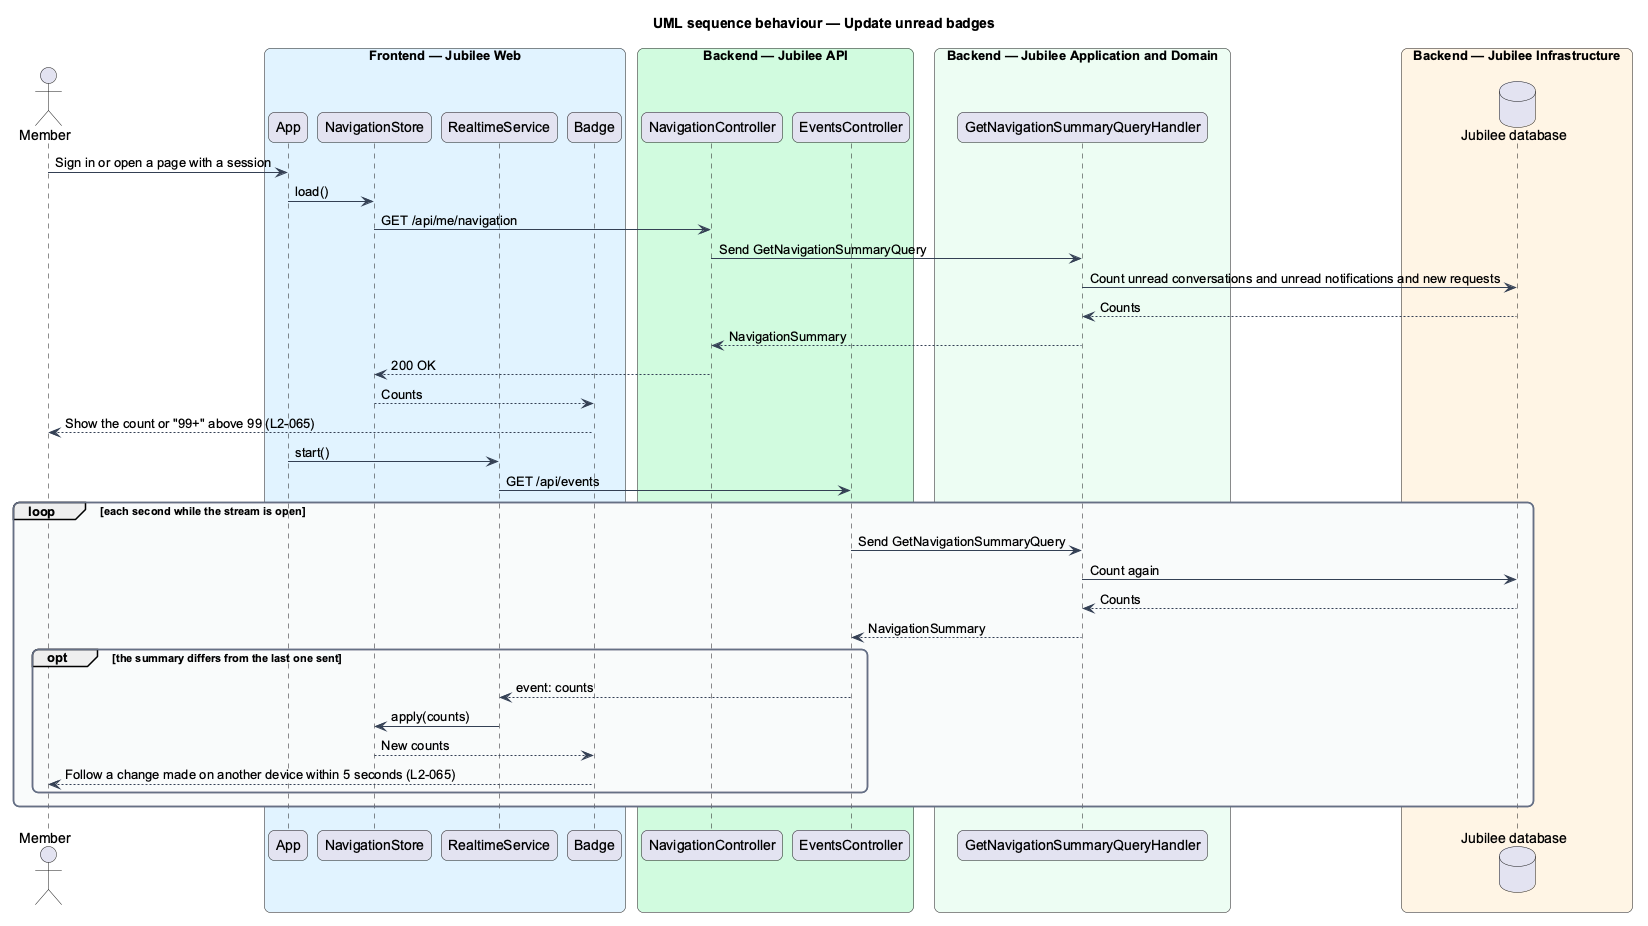

The diagram above was rendered by PlantUML. Its source (embedded in the PNG):
@startuml
title UML sequence behaviour — Update unread badges
skinparam backgroundColor #FFFFFF
skinparam shadowing false
skinparam roundcorner 12
skinparam defaultFontName Arial
skinparam ArrowColor #344054
skinparam rectangle {
  BorderColor #344054
  FontColor #101828
}
skinparam package {
  BorderColor #667085
  FontColor #101828
  BackgroundColor #F9FAFB
}
actor "Member" as member
box "Frontend — Jubilee Web" #E0F2FE
  participant "App" as app
  participant "NavigationStore" as nav
  participant "RealtimeService" as rt
  participant "Badge" as badge
end box
box "Backend — Jubilee API" #D1FADF
  participant "NavigationController" as navctrl
  participant "EventsController" as events
end box
box "Backend — Jubilee Application and Domain" #ECFDF3
  participant "GetNavigationSummaryQueryHandler" as counts
end box
box "Backend — Jubilee Infrastructure" #FFF4E5
  database "Jubilee database" as db
end box
member -> app : Sign in or open a page with a session
app -> nav : load()
nav -> navctrl : GET /api/me/navigation
navctrl -> counts : Send GetNavigationSummaryQuery
counts -> db : Count unread conversations and unread notifications and new requests
db --> counts : Counts
counts --> navctrl : NavigationSummary
navctrl --> nav : 200 OK
nav --> badge : Counts
badge --> member : Show the count or "99+" above 99 (L2-065)
app -> rt : start()
rt -> events : GET /api/events
loop each second while the stream is open
  events -> counts : Send GetNavigationSummaryQuery
  counts -> db : Count again
  db --> counts : Counts
  counts --> events : NavigationSummary
  opt the summary differs from the last one sent
    events --> rt : event: counts
    rt -> nav : apply(counts)
    nav --> badge : New counts
    badge --> member : Follow a change made on another device within 5 seconds (L2-065)
  end
end
@enduml